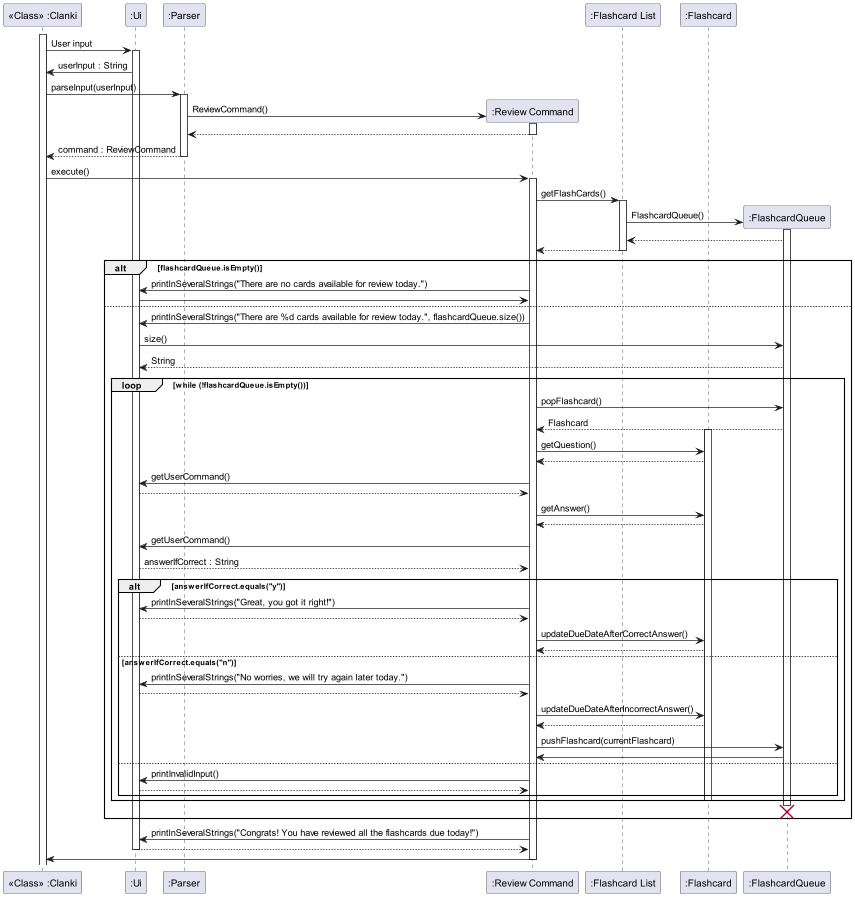

The diagram above was rendered by PlantUML. Its source (embedded in the PNG):
@startuml
'https://plantuml.com/sequence-diagram

participant "<<Class>> :Clanki" as Main
participant ":Ui" as Ui
participant ":Parser" as Parser
participant ":Review Command" as ReviewCommand
participant ":Flashcard List" as FlashcardList
participant ":Flashcard" as Flashcard
participant ":FlashcardQueue" as FlashcardQueue

activate Main
Main -> Ui : User input
activate Ui

Ui -> Main : userInput : String

Main -> Parser : parseInput(userInput)
activate Parser

create ReviewCommand
Parser -> ReviewCommand : ReviewCommand()
activate ReviewCommand

ReviewCommand --> Parser
deactivate ReviewCommand

Parser --> Main : command : ReviewCommand
deactivate Parser

Main -> ReviewCommand : execute()
activate ReviewCommand

ReviewCommand -> FlashcardList : getFlashCards()
activate FlashcardList

create FlashcardQueue
FlashcardList -> FlashcardQueue : FlashcardQueue()
activate FlashcardQueue
FlashcardQueue --> FlashcardList
FlashcardList --> ReviewCommand
deactivate FlashcardList

alt flashcardQueue.isEmpty()
    ReviewCommand -> Ui : printlnSeveralStrings("There are no cards available for review today.")
    Ui -> ReviewCommand
else
    ReviewCommand -> Ui : printlnSeveralStrings("There are %d cards available for review today.", flashcardQueue.size())
    Ui -> FlashcardQueue : size()
    FlashcardQueue --> Ui : String
    loop while (!flashcardQueue.isEmpty())
        
        ReviewCommand -> FlashcardQueue : popFlashcard()
        FlashcardQueue --> ReviewCommand : Flashcard
        activate Flashcard
        ReviewCommand -> Flashcard : getQuestion()
        Flashcard --> ReviewCommand
        ReviewCommand -> Ui : getUserCommand()
        Ui --> ReviewCommand
        ReviewCommand -> Flashcard : getAnswer()
        Flashcard --> ReviewCommand
        ReviewCommand -> Ui : getUserCommand()
        Ui --> ReviewCommand : answerIfCorrect : String
        
        alt answerIfCorrect.equals("y")
            ReviewCommand -> Ui :printlnSeveralStrings("Great, you got it right!")
            Ui --> ReviewCommand
            ReviewCommand -> Flashcard : updateDueDateAfterCorrectAnswer()
            Flashcard --> ReviewCommand
        else answerIfCorrect.equals("n")
            ReviewCommand -> Ui : printlnSeveralStrings("No worries, we will try again later today.")
            Ui --> ReviewCommand
            ReviewCommand -> Flashcard : updateDueDateAfterIncorrectAnswer()
            Flashcard --> ReviewCommand
            ReviewCommand -> FlashcardQueue : pushFlashcard(currentFlashcard)
            FlashcardQueue -> ReviewCommand
        else
            ReviewCommand -> Ui : printInvalidInput()
            Ui --> ReviewCommand
        end
        deactivate Flashcard
    end
    destroy FlashcardQueue
end

ReviewCommand -> Ui : printlnSeveralStrings("Congrats! You have reviewed all the flashcards due today!")
Ui --> ReviewCommand
deactivate Ui
ReviewCommand -> Main
deactivate ReviewCommand
    
@enduml